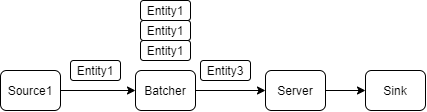

The diagram above was exported from draw.io. Its source (the exported page's mxGraphModel, read from the mxfile embedded in the PNG):
<mxGraphModel dx="853" dy="487" grid="1" gridSize="10" guides="1" tooltips="1" connect="1" arrows="1" fold="1" page="1" pageScale="1" pageWidth="850" pageHeight="1100" math="0" shadow="0">
  <root>
    <mxCell id="0" />
    <mxCell id="1" parent="0" />
    <mxCell id="2" style="edgeStyle=orthogonalEdgeStyle;rounded=0;orthogonalLoop=1;jettySize=auto;html=1;entryX=0;entryY=0.5;entryDx=0;entryDy=0;" edge="1" source="3" target="5" parent="1">
      <mxGeometry relative="1" as="geometry">
        <mxPoint x="180" y="770" as="targetPoint" />
      </mxGeometry>
    </mxCell>
    <mxCell id="3" value="Source1" style="rounded=1;whiteSpace=wrap;html=1;" vertex="1" parent="1">
      <mxGeometry x="40" y="750" width="60" height="40" as="geometry" />
    </mxCell>
    <mxCell id="4" style="edgeStyle=orthogonalEdgeStyle;rounded=0;orthogonalLoop=1;jettySize=auto;html=1;" edge="1" source="5" target="8" parent="1">
      <mxGeometry relative="1" as="geometry" />
    </mxCell>
    <mxCell id="5" value="Batcher" style="rounded=1;whiteSpace=wrap;html=1;" vertex="1" parent="1">
      <mxGeometry x="175" y="750" width="60" height="40" as="geometry" />
    </mxCell>
    <mxCell id="6" value="Entity1" style="rounded=1;whiteSpace=wrap;html=1;" vertex="1" parent="1">
      <mxGeometry x="110" y="740" width="50" height="20" as="geometry" />
    </mxCell>
    <mxCell id="7" style="edgeStyle=orthogonalEdgeStyle;rounded=0;orthogonalLoop=1;jettySize=auto;html=1;entryX=0;entryY=0.5;entryDx=0;entryDy=0;" edge="1" source="8" target="9" parent="1">
      <mxGeometry relative="1" as="geometry" />
    </mxCell>
    <mxCell id="8" value="Server" style="rounded=1;whiteSpace=wrap;html=1;" vertex="1" parent="1">
      <mxGeometry x="305" y="750" width="60" height="40" as="geometry" />
    </mxCell>
    <mxCell id="9" value="Sink" style="rounded=1;whiteSpace=wrap;html=1;" vertex="1" parent="1">
      <mxGeometry x="405" y="750" width="60" height="40" as="geometry" />
    </mxCell>
    <mxCell id="10" value="Entity3" style="rounded=1;whiteSpace=wrap;html=1;" vertex="1" parent="1">
      <mxGeometry x="240" y="740" width="50" height="20" as="geometry" />
    </mxCell>
    <mxCell id="11" value="Entity1" style="rounded=1;whiteSpace=wrap;html=1;" vertex="1" parent="1">
      <mxGeometry x="180" y="680" width="50" height="20" as="geometry" />
    </mxCell>
    <mxCell id="12" value="Entity1" style="rounded=1;whiteSpace=wrap;html=1;" vertex="1" parent="1">
      <mxGeometry x="180" y="700" width="50" height="20" as="geometry" />
    </mxCell>
    <mxCell id="13" value="Entity1" style="rounded=1;whiteSpace=wrap;html=1;" vertex="1" parent="1">
      <mxGeometry x="180" y="720" width="50" height="20" as="geometry" />
    </mxCell>
  </root>
</mxGraphModel>